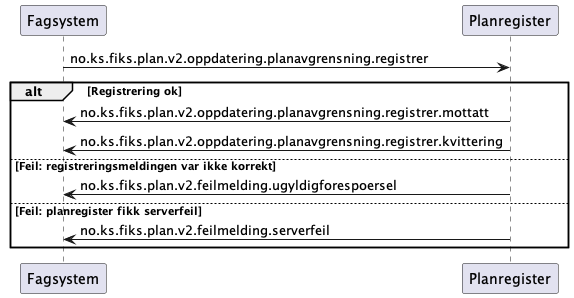

The diagram above was rendered by PlantUML. Its source (embedded in the PNG):
@startuml

Fagsystem -> Planregister: no.ks.fiks.plan.v2.oppdatering.planavgrensning.registrer

alt Registrering ok
Fagsystem <- Planregister: no.ks.fiks.plan.v2.oppdatering.planavgrensning.registrer.mottatt
Fagsystem <- Planregister: no.ks.fiks.plan.v2.oppdatering.planavgrensning.registrer.kvittering

else Feil: registreringsmeldingen var ikke korrekt
Fagsystem <- Planregister: no.ks.fiks.plan.v2.feilmelding.ugyldigforespoersel

else Feil: planregister fikk serverfeil
Fagsystem <- Planregister: no.ks.fiks.plan.v2.feilmelding.serverfeil

end
@enduml